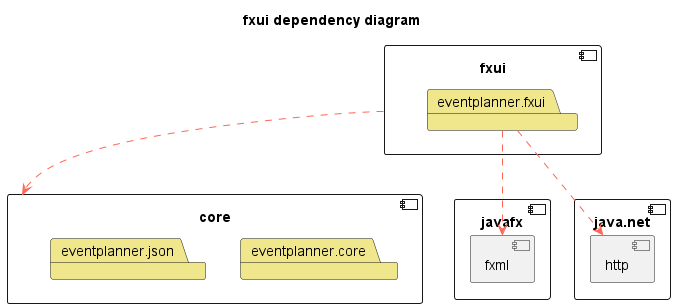

The diagram above was rendered by PlantUML. Its source (embedded in the PNG):
@startuml fxui_architecture
title fxui dependency diagram
skinparam useBetaStyle true

<style>
    .package {
        BackgroundColor Khaki
    }
</style>

skinparam component {
  ArrowColor #FF6655
}

component [javafx] {
    component [fxml] as fx
}

component [core] {
    package eventplanner.core
    package eventplanner.json
}

component [fxui] {
    package eventplanner.fxui

}


component [java.net] {
    component [http] as net
}

eventplanner.fxui ..> fx
fxui ..> core
eventplanner.fxui ..> net

@enduml